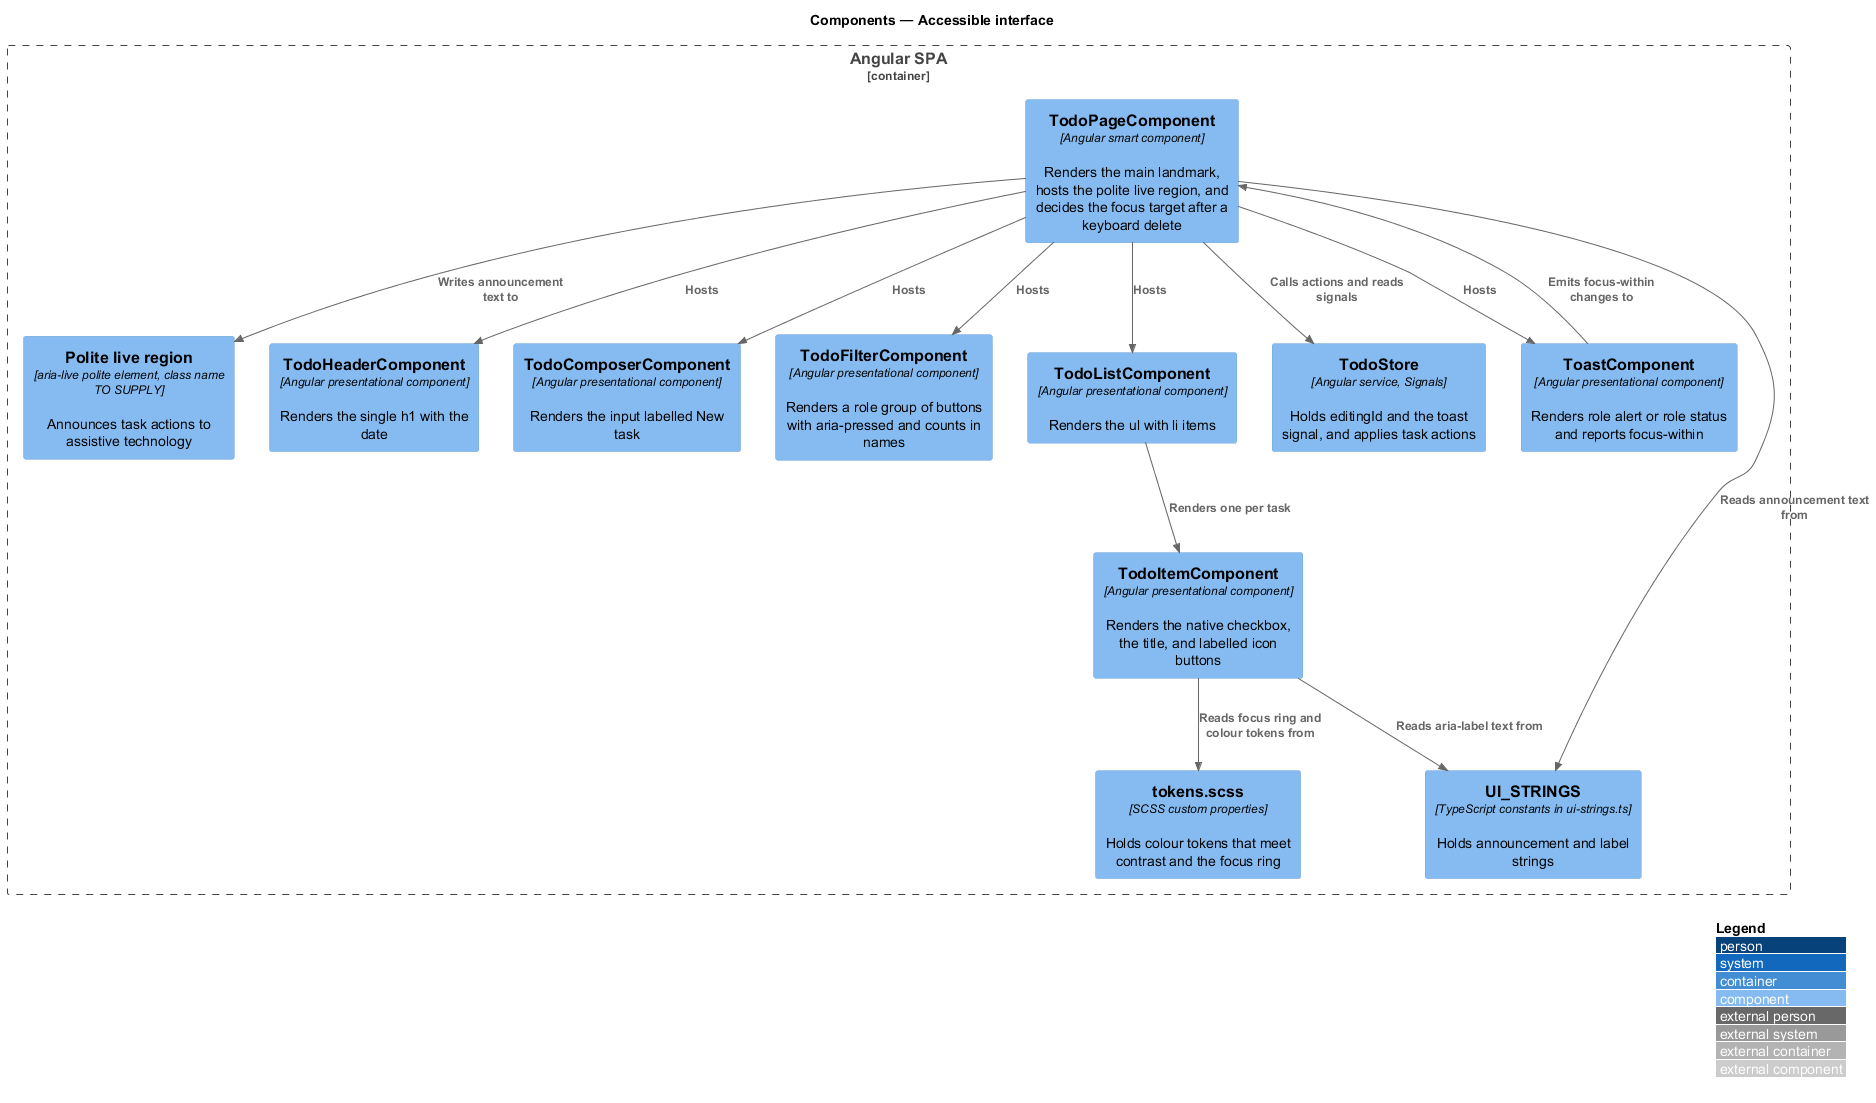

The diagram above was rendered by PlantUML. Its source (embedded in the PNG):
@startuml
!include <C4/C4_Component>
LAYOUT_WITH_LEGEND()
title Components — Accessible interface

Container_Boundary(spa, "Angular SPA") {
  Component(page, "TodoPageComponent", "Angular smart component", "Renders the main landmark, hosts the polite live region, and decides the focus target after a keyboard delete")
  Component(live, "Polite live region", "aria-live polite element, class name TO SUPPLY", "Announces task actions to assistive technology")
  Component(header, "TodoHeaderComponent", "Angular presentational component", "Renders the single h1 with the date")
  Component(composer, "TodoComposerComponent", "Angular presentational component", "Renders the input labelled New task")
  Component(filter, "TodoFilterComponent", "Angular presentational component", "Renders a role group of buttons with aria-pressed and counts in names")
  Component(list, "TodoListComponent", "Angular presentational component", "Renders the ul with li items")
  Component(item, "TodoItemComponent", "Angular presentational component", "Renders the native checkbox, the title, and labelled icon buttons")
  Component(toast, "ToastComponent", "Angular presentational component", "Renders role alert or role status and reports focus-within")
  Component(store, "TodoStore", "Angular service, Signals", "Holds editingId and the toast signal, and applies task actions")
  Component(strings, "UI_STRINGS", "TypeScript constants in ui-strings.ts", "Holds announcement and label strings")
  Component(tokens, "tokens.scss", "SCSS custom properties", "Holds colour tokens that meet contrast and the focus ring")
}

Rel(page, header, "Hosts")
Rel(page, composer, "Hosts")
Rel(page, filter, "Hosts")
Rel(page, list, "Hosts")
Rel(page, toast, "Hosts")
Rel(page, live, "Writes announcement text to")
Rel(list, item, "Renders one per task")
Rel(page, store, "Calls actions and reads signals")
Rel(page, strings, "Reads announcement text from")
Rel(item, strings, "Reads aria-label text from")
Rel(item, tokens, "Reads focus ring and colour tokens from")
Rel(toast, page, "Emits focus-within changes to")
@enduml